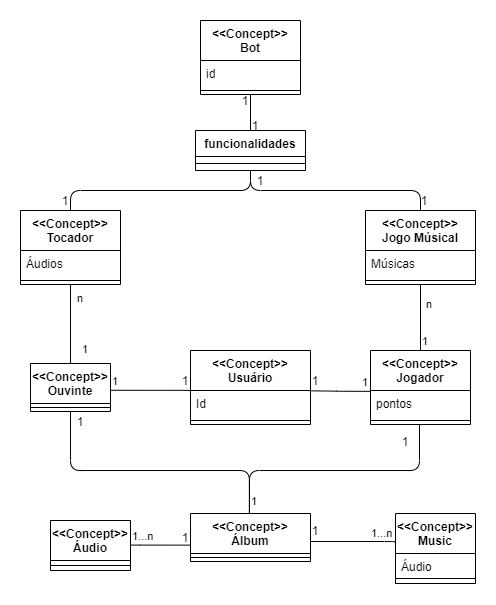

The diagram above was exported from draw.io. Its source (the exported page's mxGraphModel, read from the mxfile embedded in the PNG):
<mxGraphModel dx="1069" dy="595" grid="1" gridSize="10" guides="1" tooltips="1" connect="1" arrows="1" fold="1" page="1" pageScale="1" pageWidth="827" pageHeight="1169" math="0" shadow="0">
  <root>
    <mxCell id="KoNICyndJju73_H-CaIF-0" />
    <mxCell id="KoNICyndJju73_H-CaIF-1" parent="KoNICyndJju73_H-CaIF-0" />
    <mxCell id="uVx4GiWb1FAfr4lFMcyU-1" value="1" style="endArrow=none;html=1;endSize=12;startArrow=none;startSize=14;startFill=0;edgeStyle=orthogonalEdgeStyle;align=left;verticalAlign=bottom;entryX=0.5;entryY=0;entryDx=0;entryDy=0;exitX=0.5;exitY=1;exitDx=0;exitDy=0;endFill=0;" parent="KoNICyndJju73_H-CaIF-1" source="JdZrnVM_Hxd1As3K2XTi-5" target="JdZrnVM_Hxd1As3K2XTi-0" edge="1">
      <mxGeometry x="1" relative="1" as="geometry">
        <mxPoint x="440" y="260" as="sourcePoint" />
        <mxPoint x="500" y="410" as="targetPoint" />
        <Array as="points" />
        <mxPoint as="offset" />
      </mxGeometry>
    </mxCell>
    <mxCell id="uVx4GiWb1FAfr4lFMcyU-5" value="1" style="endArrow=none;html=1;endSize=12;startArrow=none;startSize=14;startFill=0;edgeStyle=orthogonalEdgeStyle;align=left;verticalAlign=bottom;entryX=0.491;entryY=0;entryDx=0;entryDy=0;entryPerimeter=0;endFill=0;" parent="KoNICyndJju73_H-CaIF-1" target="nSDRKeB5eakbmhBYPIC7-0" edge="1">
      <mxGeometry x="0.9768" relative="1" as="geometry">
        <mxPoint x="439" y="444" as="sourcePoint" />
        <mxPoint x="430" y="540" as="targetPoint" />
        <Array as="points">
          <mxPoint x="439" y="490" />
          <mxPoint x="269" y="490" />
        </Array>
        <mxPoint as="offset" />
      </mxGeometry>
    </mxCell>
    <mxCell id="uVx4GiWb1FAfr4lFMcyU-9" value="&lt;&lt;Concept&gt;&gt;&#10;Usuário" style="swimlane;fontStyle=1;align=center;verticalAlign=top;childLayout=stackLayout;horizontal=1;startSize=40;horizontalStack=0;resizeParent=1;resizeParentMax=0;resizeLast=0;collapsible=1;marginBottom=0;" parent="KoNICyndJju73_H-CaIF-1" vertex="1">
      <mxGeometry x="210" y="370" width="120" height="74" as="geometry" />
    </mxCell>
    <mxCell id="uVx4GiWb1FAfr4lFMcyU-10" value="Id" style="text;strokeColor=none;fillColor=none;align=left;verticalAlign=top;spacingLeft=4;spacingRight=4;overflow=hidden;rotatable=0;points=[[0,0.5],[1,0.5]];portConstraint=eastwest;" parent="uVx4GiWb1FAfr4lFMcyU-9" vertex="1">
      <mxGeometry y="40" width="120" height="26" as="geometry" />
    </mxCell>
    <mxCell id="uVx4GiWb1FAfr4lFMcyU-11" value="" style="line;strokeWidth=1;fillColor=none;align=left;verticalAlign=middle;spacingTop=-1;spacingLeft=3;spacingRight=3;rotatable=0;labelPosition=right;points=[];portConstraint=eastwest;" parent="uVx4GiWb1FAfr4lFMcyU-9" vertex="1">
      <mxGeometry y="66" width="120" height="8" as="geometry" />
    </mxCell>
    <mxCell id="uVx4GiWb1FAfr4lFMcyU-13" value="1" style="endArrow=none;html=1;endSize=12;startArrow=none;startSize=14;startFill=0;edgeStyle=orthogonalEdgeStyle;align=left;verticalAlign=bottom;entryX=1.008;entryY=0.013;entryDx=0;entryDy=0;exitX=0.002;exitY=0.032;exitDx=0;exitDy=0;entryPerimeter=0;exitPerimeter=0;endFill=0;" parent="KoNICyndJju73_H-CaIF-1" source="JdZrnVM_Hxd1As3K2XTi-1" target="uVx4GiWb1FAfr4lFMcyU-10" edge="1">
      <mxGeometry x="-0.6556" relative="1" as="geometry">
        <mxPoint x="410" y="423" as="sourcePoint" />
        <mxPoint x="340" y="400" as="targetPoint" />
        <Array as="points">
          <mxPoint x="366" y="411" />
        </Array>
        <mxPoint as="offset" />
      </mxGeometry>
    </mxCell>
    <mxCell id="gaDlio0otcUsKhBd9vcX-0" value="1...n" style="endArrow=none;html=1;endSize=12;startArrow=none;startSize=14;startFill=0;edgeStyle=orthogonalEdgeStyle;align=left;verticalAlign=bottom;endFill=0;" parent="KoNICyndJju73_H-CaIF-1" edge="1">
      <mxGeometry x="0.3963" y="-1" relative="1" as="geometry">
        <mxPoint x="330" y="561" as="sourcePoint" />
        <mxPoint x="414" y="562" as="targetPoint" />
        <Array as="points">
          <mxPoint x="414" y="561" />
          <mxPoint x="414" y="562" />
          <mxPoint x="414" y="562" />
        </Array>
        <mxPoint as="offset" />
      </mxGeometry>
    </mxCell>
    <mxCell id="QCrltNvCTxgeVP5ifdI5-4" value="&lt;&lt;Concept&gt;&gt;&#10;Music" style="swimlane;fontStyle=1;align=center;verticalAlign=top;childLayout=stackLayout;horizontal=1;startSize=40;horizontalStack=0;resizeParent=1;resizeParentMax=0;resizeLast=0;collapsible=1;marginBottom=0;" parent="KoNICyndJju73_H-CaIF-1" vertex="1">
      <mxGeometry x="415" y="533" width="80" height="70" as="geometry" />
    </mxCell>
    <mxCell id="QCrltNvCTxgeVP5ifdI5-5" value="Áudio" style="text;strokeColor=none;fillColor=none;align=left;verticalAlign=top;spacingLeft=4;spacingRight=4;overflow=hidden;rotatable=0;points=[[0,0.5],[1,0.5]];portConstraint=eastwest;" parent="QCrltNvCTxgeVP5ifdI5-4" vertex="1">
      <mxGeometry y="40" width="80" height="20" as="geometry" />
    </mxCell>
    <mxCell id="QCrltNvCTxgeVP5ifdI5-6" value="" style="line;strokeWidth=1;fillColor=none;align=left;verticalAlign=middle;spacingTop=-1;spacingLeft=3;spacingRight=3;rotatable=0;labelPosition=right;points=[];portConstraint=eastwest;" parent="QCrltNvCTxgeVP5ifdI5-4" vertex="1">
      <mxGeometry y="60" width="80" height="10" as="geometry" />
    </mxCell>
    <mxCell id="JdZrnVM_Hxd1As3K2XTi-0" value="&lt;&lt;Concept&gt;&gt;&#10;Jogador" style="swimlane;fontStyle=1;align=center;verticalAlign=top;childLayout=stackLayout;horizontal=1;startSize=40;horizontalStack=0;resizeParent=1;resizeParentMax=0;resizeLast=0;collapsible=1;marginBottom=0;" parent="KoNICyndJju73_H-CaIF-1" vertex="1">
      <mxGeometry x="390" y="370" width="100" height="74" as="geometry" />
    </mxCell>
    <mxCell id="JdZrnVM_Hxd1As3K2XTi-1" value="pontos" style="text;strokeColor=none;fillColor=none;align=left;verticalAlign=top;spacingLeft=4;spacingRight=4;overflow=hidden;rotatable=0;points=[[0,0.5],[1,0.5]];portConstraint=eastwest;" parent="JdZrnVM_Hxd1As3K2XTi-0" vertex="1">
      <mxGeometry y="40" width="100" height="26" as="geometry" />
    </mxCell>
    <mxCell id="JdZrnVM_Hxd1As3K2XTi-2" value="" style="line;strokeWidth=1;fillColor=none;align=left;verticalAlign=middle;spacingTop=-1;spacingLeft=3;spacingRight=3;rotatable=0;labelPosition=right;points=[];portConstraint=eastwest;" parent="JdZrnVM_Hxd1As3K2XTi-0" vertex="1">
      <mxGeometry y="66" width="100" height="8" as="geometry" />
    </mxCell>
    <mxCell id="JdZrnVM_Hxd1As3K2XTi-5" value="&lt;&lt;Concept&gt;&gt;&#10;Jogo Músical" style="swimlane;fontStyle=1;align=center;verticalAlign=top;childLayout=stackLayout;horizontal=1;startSize=40;horizontalStack=0;resizeParent=1;resizeParentMax=0;resizeLast=0;collapsible=1;marginBottom=0;" parent="KoNICyndJju73_H-CaIF-1" vertex="1">
      <mxGeometry x="385" y="230" width="110" height="74" as="geometry" />
    </mxCell>
    <mxCell id="q3paqurWu8g9TgNRTEU8-0" value="Músicas" style="text;strokeColor=none;fillColor=none;align=left;verticalAlign=top;spacingLeft=4;spacingRight=4;overflow=hidden;rotatable=0;points=[[0,0.5],[1,0.5]];portConstraint=eastwest;" vertex="1" parent="JdZrnVM_Hxd1As3K2XTi-5">
      <mxGeometry y="40" width="110" height="26" as="geometry" />
    </mxCell>
    <mxCell id="JdZrnVM_Hxd1As3K2XTi-7" value="" style="line;strokeWidth=1;fillColor=none;align=left;verticalAlign=middle;spacingTop=-1;spacingLeft=3;spacingRight=3;rotatable=0;labelPosition=right;points=[];portConstraint=eastwest;" parent="JdZrnVM_Hxd1As3K2XTi-5" vertex="1">
      <mxGeometry y="66" width="110" height="8" as="geometry" />
    </mxCell>
    <mxCell id="nSDRKeB5eakbmhBYPIC7-0" value="&lt;&lt;Concept&gt;&gt;&#10;Álbum" style="swimlane;fontStyle=1;align=center;verticalAlign=top;childLayout=stackLayout;horizontal=1;startSize=40;horizontalStack=0;resizeParent=1;resizeParentMax=0;resizeLast=0;collapsible=1;marginBottom=0;" parent="KoNICyndJju73_H-CaIF-1" vertex="1">
      <mxGeometry x="210" y="533" width="120" height="48" as="geometry" />
    </mxCell>
    <mxCell id="nSDRKeB5eakbmhBYPIC7-2" value="" style="line;strokeWidth=1;fillColor=none;align=left;verticalAlign=middle;spacingTop=-1;spacingLeft=3;spacingRight=3;rotatable=0;labelPosition=right;points=[];portConstraint=eastwest;" parent="nSDRKeB5eakbmhBYPIC7-0" vertex="1">
      <mxGeometry y="40" width="120" height="8" as="geometry" />
    </mxCell>
    <mxCell id="nHRGHGhS16lApOsR21FK-8" value="&lt;&lt;Concept&gt;&gt;&#10;Bot" style="swimlane;fontStyle=1;align=center;verticalAlign=top;childLayout=stackLayout;horizontal=1;startSize=40;horizontalStack=0;resizeParent=1;resizeParentMax=0;resizeLast=0;collapsible=1;marginBottom=0;" parent="KoNICyndJju73_H-CaIF-1" vertex="1">
      <mxGeometry x="220" y="40" width="100" height="74" as="geometry" />
    </mxCell>
    <mxCell id="nHRGHGhS16lApOsR21FK-9" value="id" style="text;strokeColor=none;fillColor=none;align=left;verticalAlign=top;spacingLeft=4;spacingRight=4;overflow=hidden;rotatable=0;points=[[0,0.5],[1,0.5]];portConstraint=eastwest;" parent="nHRGHGhS16lApOsR21FK-8" vertex="1">
      <mxGeometry y="40" width="100" height="26" as="geometry" />
    </mxCell>
    <mxCell id="nHRGHGhS16lApOsR21FK-10" value="" style="line;strokeWidth=1;fillColor=none;align=left;verticalAlign=middle;spacingTop=-1;spacingLeft=3;spacingRight=3;rotatable=0;labelPosition=right;points=[];portConstraint=eastwest;" parent="nHRGHGhS16lApOsR21FK-8" vertex="1">
      <mxGeometry y="66" width="100" height="8" as="geometry" />
    </mxCell>
    <mxCell id="nHRGHGhS16lApOsR21FK-12" value="&lt;&lt;Concept&gt;&gt;&#10;Tocador" style="swimlane;fontStyle=1;align=center;verticalAlign=top;childLayout=stackLayout;horizontal=1;startSize=40;horizontalStack=0;resizeParent=1;resizeParentMax=0;resizeLast=0;collapsible=1;marginBottom=0;" parent="KoNICyndJju73_H-CaIF-1" vertex="1">
      <mxGeometry x="40" y="230" width="100" height="74" as="geometry" />
    </mxCell>
    <mxCell id="nHRGHGhS16lApOsR21FK-13" value="Áudios" style="text;strokeColor=none;fillColor=none;align=left;verticalAlign=top;spacingLeft=4;spacingRight=4;overflow=hidden;rotatable=0;points=[[0,0.5],[1,0.5]];portConstraint=eastwest;" parent="nHRGHGhS16lApOsR21FK-12" vertex="1">
      <mxGeometry y="40" width="100" height="26" as="geometry" />
    </mxCell>
    <mxCell id="nHRGHGhS16lApOsR21FK-14" value="" style="line;strokeWidth=1;fillColor=none;align=left;verticalAlign=middle;spacingTop=-1;spacingLeft=3;spacingRight=3;rotatable=0;labelPosition=right;points=[];portConstraint=eastwest;" parent="nHRGHGhS16lApOsR21FK-12" vertex="1">
      <mxGeometry y="66" width="100" height="8" as="geometry" />
    </mxCell>
    <mxCell id="cxhtEHXZwzx6-RXUFeDU-0" value="&lt;&lt;Concept&gt;&gt;&#10;Ouvinte" style="swimlane;fontStyle=1;align=center;verticalAlign=top;childLayout=stackLayout;horizontal=1;startSize=40;horizontalStack=0;resizeParent=1;resizeParentMax=0;resizeLast=0;collapsible=1;marginBottom=0;" parent="KoNICyndJju73_H-CaIF-1" vertex="1">
      <mxGeometry x="50" y="383" width="80" height="48" as="geometry" />
    </mxCell>
    <mxCell id="cxhtEHXZwzx6-RXUFeDU-2" value="" style="line;strokeWidth=1;fillColor=none;align=left;verticalAlign=middle;spacingTop=-1;spacingLeft=3;spacingRight=3;rotatable=0;labelPosition=right;points=[];portConstraint=eastwest;" parent="cxhtEHXZwzx6-RXUFeDU-0" vertex="1">
      <mxGeometry y="40" width="80" height="8" as="geometry" />
    </mxCell>
    <mxCell id="cxhtEHXZwzx6-RXUFeDU-4" value="1" style="endArrow=none;html=1;endSize=12;startArrow=none;startSize=14;startFill=0;edgeStyle=orthogonalEdgeStyle;align=left;verticalAlign=bottom;exitX=1;exitY=0.558;exitDx=0;exitDy=0;exitPerimeter=0;endFill=0;" parent="KoNICyndJju73_H-CaIF-1" source="cxhtEHXZwzx6-RXUFeDU-0" edge="1">
      <mxGeometry x="-1" relative="1" as="geometry">
        <mxPoint x="133" y="410" as="sourcePoint" />
        <mxPoint x="211" y="410" as="targetPoint" />
        <Array as="points">
          <mxPoint x="200" y="410" />
        </Array>
        <mxPoint as="offset" />
      </mxGeometry>
    </mxCell>
    <mxCell id="nHRGHGhS16lApOsR21FK-25" value="1" style="endArrow=none;html=1;endSize=12;startArrow=none;startSize=14;startFill=0;edgeStyle=orthogonalEdgeStyle;align=left;verticalAlign=bottom;exitX=0.5;exitY=1;exitDx=0;exitDy=0;entryX=0.491;entryY=0.001;entryDx=0;entryDy=0;entryPerimeter=0;endFill=0;" parent="KoNICyndJju73_H-CaIF-1" source="cxhtEHXZwzx6-RXUFeDU-0" target="nSDRKeB5eakbmhBYPIC7-0" edge="1">
      <mxGeometry x="0.9783" relative="1" as="geometry">
        <mxPoint x="135" y="566.66" as="sourcePoint" />
        <mxPoint x="270" y="530" as="targetPoint" />
        <Array as="points">
          <mxPoint x="90" y="490" />
          <mxPoint x="269" y="490" />
        </Array>
        <mxPoint as="offset" />
      </mxGeometry>
    </mxCell>
    <mxCell id="S3p8oU8IsUH6U9UE7p6v-0" value="1" style="endArrow=none;html=1;endSize=12;startArrow=none;startSize=14;startFill=0;edgeStyle=orthogonalEdgeStyle;align=left;verticalAlign=bottom;entryX=0.5;entryY=0;entryDx=0;entryDy=0;exitX=0.5;exitY=1;exitDx=0;exitDy=0;endFill=0;" parent="KoNICyndJju73_H-CaIF-1" source="nHRGHGhS16lApOsR21FK-12" target="cxhtEHXZwzx6-RXUFeDU-0" edge="1">
      <mxGeometry x="0.8624" y="10" relative="1" as="geometry">
        <mxPoint x="89.29999999999995" y="220.54600000000005" as="sourcePoint" />
        <mxPoint x="89.80000000000001" y="330" as="targetPoint" />
        <Array as="points" />
        <mxPoint as="offset" />
      </mxGeometry>
    </mxCell>
    <mxCell id="S3p8oU8IsUH6U9UE7p6v-2" value="funcionalidades" style="swimlane;fontStyle=1;align=center;verticalAlign=top;childLayout=stackLayout;horizontal=1;startSize=26;horizontalStack=0;resizeParent=1;resizeParentMax=0;resizeLast=0;collapsible=1;marginBottom=0;" parent="KoNICyndJju73_H-CaIF-1" vertex="1">
      <mxGeometry x="215" y="150" width="110" height="40" as="geometry" />
    </mxCell>
    <mxCell id="S3p8oU8IsUH6U9UE7p6v-4" value="" style="line;strokeWidth=1;fillColor=none;align=left;verticalAlign=middle;spacingTop=-1;spacingLeft=3;spacingRight=3;rotatable=0;labelPosition=right;points=[];portConstraint=eastwest;" parent="S3p8oU8IsUH6U9UE7p6v-2" vertex="1">
      <mxGeometry y="26" width="110" height="14" as="geometry" />
    </mxCell>
    <mxCell id="q3paqurWu8g9TgNRTEU8-1" value="1...n" style="endArrow=none;html=1;endSize=12;startArrow=none;startSize=14;startFill=0;edgeStyle=orthogonalEdgeStyle;align=left;verticalAlign=bottom;exitX=-0.005;exitY=0.659;exitDx=0;exitDy=0;exitPerimeter=0;entryX=1;entryY=0.5;entryDx=0;entryDy=0;endFill=0;" edge="1" parent="KoNICyndJju73_H-CaIF-1" target="q3paqurWu8g9TgNRTEU8-2" source="nSDRKeB5eakbmhBYPIC7-0">
      <mxGeometry x="1" relative="1" as="geometry">
        <mxPoint x="10" y="566" as="sourcePoint" />
        <mxPoint x="170" y="565" as="targetPoint" />
        <Array as="points">
          <mxPoint x="149" y="565" />
        </Array>
        <mxPoint as="offset" />
      </mxGeometry>
    </mxCell>
    <mxCell id="q3paqurWu8g9TgNRTEU8-2" value="&lt;&lt;Concept&gt;&gt;&#10;Áudio" style="swimlane;fontStyle=1;align=center;verticalAlign=top;childLayout=stackLayout;horizontal=1;startSize=40;horizontalStack=0;resizeParent=1;resizeParentMax=0;resizeLast=0;collapsible=1;marginBottom=0;" vertex="1" parent="KoNICyndJju73_H-CaIF-1">
      <mxGeometry x="70" y="540" width="80" height="50" as="geometry" />
    </mxCell>
    <mxCell id="q3paqurWu8g9TgNRTEU8-4" value="" style="line;strokeWidth=1;fillColor=none;align=left;verticalAlign=middle;spacingTop=-1;spacingLeft=3;spacingRight=3;rotatable=0;labelPosition=right;points=[];portConstraint=eastwest;" vertex="1" parent="q3paqurWu8g9TgNRTEU8-2">
      <mxGeometry y="40" width="80" height="10" as="geometry" />
    </mxCell>
    <mxCell id="nHdH1HU-9WWI57o3-bCo-0" value="" style="endArrow=none;html=1;entryX=0.5;entryY=1;entryDx=0;entryDy=0;" edge="1" parent="KoNICyndJju73_H-CaIF-1" source="S3p8oU8IsUH6U9UE7p6v-2" target="nHRGHGhS16lApOsR21FK-8">
      <mxGeometry width="50" height="50" relative="1" as="geometry">
        <mxPoint x="310" y="300" as="sourcePoint" />
        <mxPoint x="360" y="250" as="targetPoint" />
      </mxGeometry>
    </mxCell>
    <mxCell id="nHdH1HU-9WWI57o3-bCo-1" value="" style="endArrow=none;html=1;entryX=0.5;entryY=1;entryDx=0;entryDy=0;exitX=0.5;exitY=0;exitDx=0;exitDy=0;" edge="1" parent="KoNICyndJju73_H-CaIF-1" source="nHRGHGhS16lApOsR21FK-12" target="S3p8oU8IsUH6U9UE7p6v-2">
      <mxGeometry width="50" height="50" relative="1" as="geometry">
        <mxPoint x="310" y="300" as="sourcePoint" />
        <mxPoint x="360" y="250" as="targetPoint" />
        <Array as="points">
          <mxPoint x="90" y="210" />
          <mxPoint x="270" y="210" />
        </Array>
      </mxGeometry>
    </mxCell>
    <mxCell id="nHdH1HU-9WWI57o3-bCo-2" value="" style="endArrow=none;html=1;entryX=0.5;entryY=1;entryDx=0;entryDy=0;exitX=0.5;exitY=0;exitDx=0;exitDy=0;" edge="1" parent="KoNICyndJju73_H-CaIF-1" source="JdZrnVM_Hxd1As3K2XTi-5" target="S3p8oU8IsUH6U9UE7p6v-2">
      <mxGeometry width="50" height="50" relative="1" as="geometry">
        <mxPoint x="310" y="300" as="sourcePoint" />
        <mxPoint x="360" y="250" as="targetPoint" />
        <Array as="points">
          <mxPoint x="440" y="210" />
          <mxPoint x="270" y="210" />
        </Array>
      </mxGeometry>
    </mxCell>
    <mxCell id="nHdH1HU-9WWI57o3-bCo-4" value="1" style="text;html=1;strokeColor=none;fillColor=none;align=center;verticalAlign=middle;whiteSpace=wrap;rounded=0;" vertex="1" parent="KoNICyndJju73_H-CaIF-1">
      <mxGeometry x="260" y="110" width="10" height="20" as="geometry" />
    </mxCell>
    <mxCell id="5wvkquXNLoAIurFZXBfr-0" value="&lt;span style=&quot;color: rgb(0 , 0 , 0) ; font-family: &amp;#34;helvetica&amp;#34; ; font-size: 11px ; font-style: normal ; font-weight: 400 ; letter-spacing: normal ; text-align: left ; text-indent: 0px ; text-transform: none ; word-spacing: 0px ; background-color: rgb(255 , 255 , 255) ; display: inline ; float: none&quot;&gt;n&lt;/span&gt;" style="text;whiteSpace=wrap;html=1;" vertex="1" parent="KoNICyndJju73_H-CaIF-1">
      <mxGeometry x="95" y="304" width="50" height="30" as="geometry" />
    </mxCell>
    <mxCell id="nHdH1HU-9WWI57o3-bCo-5" value="1" style="text;html=1;strokeColor=none;fillColor=none;align=center;verticalAlign=middle;whiteSpace=wrap;rounded=0;" vertex="1" parent="KoNICyndJju73_H-CaIF-1">
      <mxGeometry x="200" y="547" width="10" height="20" as="geometry" />
    </mxCell>
    <mxCell id="nHdH1HU-9WWI57o3-bCo-6" value="1" style="text;html=1;strokeColor=none;fillColor=none;align=center;verticalAlign=middle;whiteSpace=wrap;rounded=0;" vertex="1" parent="KoNICyndJju73_H-CaIF-1">
      <mxGeometry x="330" y="540" width="10" height="20" as="geometry" />
    </mxCell>
    <mxCell id="nHdH1HU-9WWI57o3-bCo-7" value="1" style="text;html=1;strokeColor=none;fillColor=none;align=center;verticalAlign=middle;whiteSpace=wrap;rounded=0;" vertex="1" parent="KoNICyndJju73_H-CaIF-1">
      <mxGeometry x="330" y="390" width="10" height="20" as="geometry" />
    </mxCell>
    <mxCell id="nHdH1HU-9WWI57o3-bCo-8" value="1" style="text;html=1;strokeColor=none;fillColor=none;align=center;verticalAlign=middle;whiteSpace=wrap;rounded=0;" vertex="1" parent="KoNICyndJju73_H-CaIF-1">
      <mxGeometry x="200" y="390" width="10" height="20" as="geometry" />
    </mxCell>
    <mxCell id="5wvkquXNLoAIurFZXBfr-1" value="&lt;span style=&quot;color: rgb(0 , 0 , 0) ; font-family: &amp;#34;helvetica&amp;#34; ; font-size: 11px ; font-style: normal ; font-weight: 400 ; letter-spacing: normal ; text-align: left ; text-indent: 0px ; text-transform: none ; word-spacing: 0px ; background-color: rgb(255 , 255 , 255) ; display: inline ; float: none&quot;&gt;n&lt;/span&gt;" style="text;whiteSpace=wrap;html=1;" vertex="1" parent="KoNICyndJju73_H-CaIF-1">
      <mxGeometry x="444" y="310" width="50" height="30" as="geometry" />
    </mxCell>
    <mxCell id="nHdH1HU-9WWI57o3-bCo-11" value="1" style="text;html=1;strokeColor=none;fillColor=none;align=center;verticalAlign=middle;whiteSpace=wrap;rounded=0;" vertex="1" parent="KoNICyndJju73_H-CaIF-1">
      <mxGeometry x="275" y="190" width="10" height="20" as="geometry" />
    </mxCell>
    <mxCell id="5wvkquXNLoAIurFZXBfr-2" value="1" style="text;html=1;strokeColor=none;fillColor=none;align=center;verticalAlign=middle;whiteSpace=wrap;rounded=0;" vertex="1" parent="KoNICyndJju73_H-CaIF-1">
      <mxGeometry x="95" y="431" width="10" height="20" as="geometry" />
    </mxCell>
    <mxCell id="nHdH1HU-9WWI57o3-bCo-14" value="1" style="text;html=1;strokeColor=none;fillColor=none;align=center;verticalAlign=middle;whiteSpace=wrap;rounded=0;" vertex="1" parent="KoNICyndJju73_H-CaIF-1">
      <mxGeometry x="270" y="140" width="10" height="10" as="geometry" />
    </mxCell>
    <mxCell id="5wvkquXNLoAIurFZXBfr-3" value="1" style="text;html=1;strokeColor=none;fillColor=none;align=center;verticalAlign=middle;whiteSpace=wrap;rounded=0;" vertex="1" parent="KoNICyndJju73_H-CaIF-1">
      <mxGeometry x="420" y="451" width="10" height="20" as="geometry" />
    </mxCell>
    <mxCell id="nHdH1HU-9WWI57o3-bCo-15" value="1" style="text;html=1;strokeColor=none;fillColor=none;align=center;verticalAlign=middle;whiteSpace=wrap;rounded=0;" vertex="1" parent="KoNICyndJju73_H-CaIF-1">
      <mxGeometry x="80" y="210" width="10" height="20" as="geometry" />
    </mxCell>
    <mxCell id="nHdH1HU-9WWI57o3-bCo-16" value="1" style="text;html=1;strokeColor=none;fillColor=none;align=center;verticalAlign=middle;whiteSpace=wrap;rounded=0;" vertex="1" parent="KoNICyndJju73_H-CaIF-1">
      <mxGeometry x="439" y="210" width="10" height="20" as="geometry" />
    </mxCell>
  </root>
</mxGraphModel>